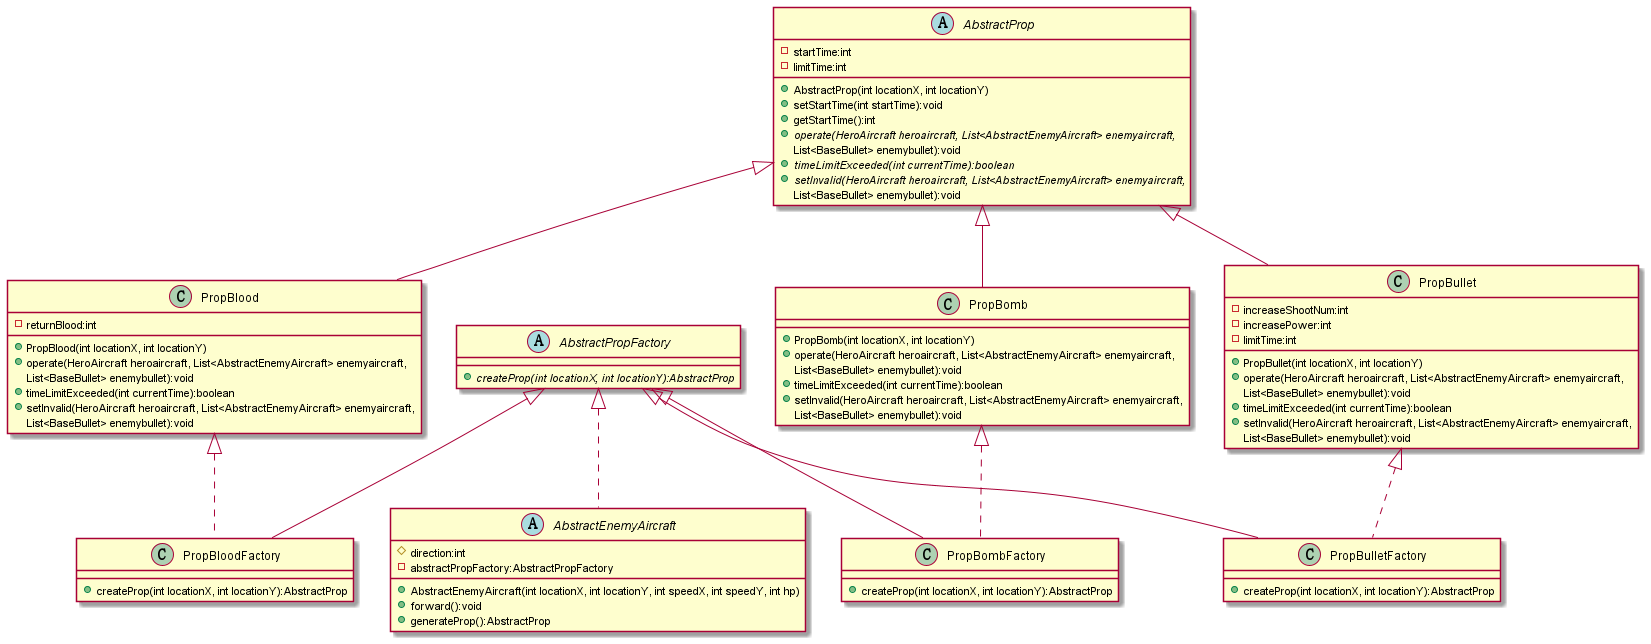

The diagram above was rendered by PlantUML. Its source (embedded in the PNG):
@startuml
'https://plantuml.com/class-diagram

 abstract class AbstractEnemyAircraft
 {
    # direction:int
    - abstractPropFactory:AbstractPropFactory
    + AbstractEnemyAircraft(int locationX, int locationY, int speedX, int speedY, int hp)
    + forward():void
    + generateProp():AbstractProp
 }

abstract class AbstractProp
{
    - startTime:int
    - limitTime:int
    + AbstractProp(int locationX, int locationY)
    + setStartTime(int startTime):void
    + getStartTime():int
    + {abstract} operate(HeroAircraft heroaircraft, List<AbstractEnemyAircraft> enemyaircraft,
     List<BaseBullet> enemybullet):void
    + {abstract} timeLimitExceeded(int currentTime):boolean
    + {abstract} setInvalid(HeroAircraft heroaircraft, List<AbstractEnemyAircraft> enemyaircraft,
    List<BaseBullet> enemybullet):void
}

abstract class AbstractPropFactory
{
    + {abstract} createProp(int locationX, int locationY):AbstractProp
}

AbstractPropFactory <|-- PropBloodFactory
AbstractPropFactory <|-- PropBombFactory
AbstractPropFactory <|-- PropBulletFactory

AbstractPropFactory <|.. AbstractEnemyAircraft
PropBomb <|.. PropBombFactory
PropBullet <|.. PropBulletFactory
PropBlood <|.. PropBloodFactory

AbstractProp <|-- PropBlood
AbstractProp <|-- PropBomb
AbstractProp <|-- PropBullet





class PropBlood {
    - returnBlood:int
    + PropBlood(int locationX, int locationY)
    + operate(HeroAircraft heroaircraft, List<AbstractEnemyAircraft> enemyaircraft,
    List<BaseBullet> enemybullet):void
    + timeLimitExceeded(int currentTime):boolean
    + setInvalid(HeroAircraft heroaircraft, List<AbstractEnemyAircraft> enemyaircraft,
    List<BaseBullet> enemybullet):void
}

class PropBomb {
    + PropBomb(int locationX, int locationY)
    + operate(HeroAircraft heroaircraft, List<AbstractEnemyAircraft> enemyaircraft,
    List<BaseBullet> enemybullet):void
    + timeLimitExceeded(int currentTime):boolean
    + setInvalid(HeroAircraft heroaircraft, List<AbstractEnemyAircraft> enemyaircraft,
    List<BaseBullet> enemybullet):void
}

class PropBullet {
    - increaseShootNum:int
    - increasePower:int
    - limitTime:int
    + PropBullet(int locationX, int locationY)
    + operate(HeroAircraft heroaircraft, List<AbstractEnemyAircraft> enemyaircraft,
    List<BaseBullet> enemybullet):void
    + timeLimitExceeded(int currentTime):boolean
    + setInvalid(HeroAircraft heroaircraft, List<AbstractEnemyAircraft> enemyaircraft,
    List<BaseBullet> enemybullet):void
}

class PropBloodFactory{
    + createProp(int locationX, int locationY):AbstractProp
}

class PropBombFactory{
    + createProp(int locationX, int locationY):AbstractProp
}

class PropBulletFactory{
    + createProp(int locationX, int locationY):AbstractProp
}

@enduml